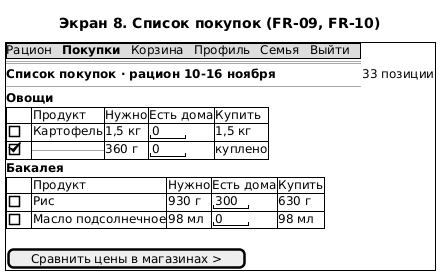

The diagram above was rendered by PlantUML. Its source (embedded in the PNG):
@startsalt
title Экран 8. Список покупок (FR-09, FR-10)
{+
  {* Рацион | <b>Покупки</b> | Корзина | Профиль | Семья | Выйти }
  ==
  <b>Список покупок · рацион 10-16 ноября</b> | 33 позиции
  --
  <b>Овощи</b>
  {#
    . | Продукт | Нужно | Есть дома | Купить
    [ ] | Картофель | 1,5 кг | "0   " | 1,5 кг
    [X] | --Лук репчатый-- | 360 г | "0   " | куплено
  }
  <b>Бакалея</b>
  {#
    . | Продукт | Нужно | Есть дома | Купить
    [ ] | Рис | 930 г | "300 " | 630 г
    [ ] | Масло подсолнечное | 98 мл | "0   " | 98 мл
  }
  .
  [ Сравнить цены в магазинах > ]
}
@endsalt